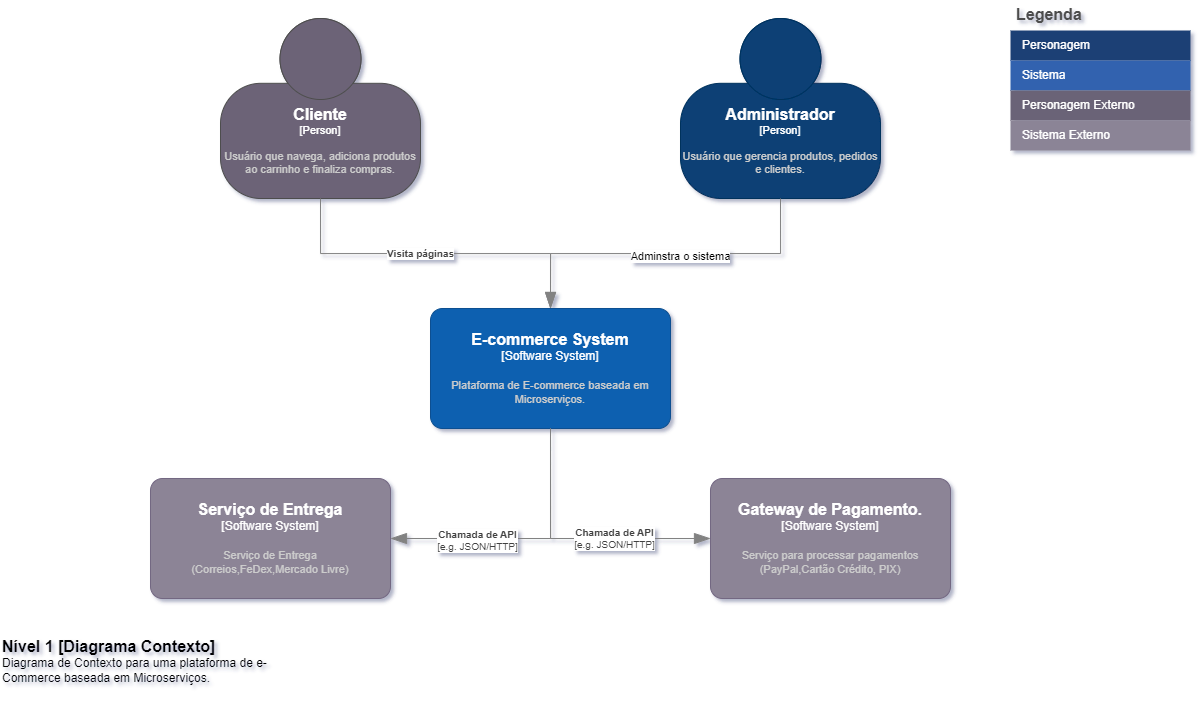

The diagram above was exported from draw.io. Its source (the exported page's mxGraphModel, read from the mxfile embedded in the PNG):
<mxGraphModel dx="3341" dy="984" grid="1" gridSize="10" guides="1" tooltips="1" connect="1" arrows="1" fold="1" page="1" pageScale="1" pageWidth="827" pageHeight="1169" math="0" shadow="0">
  <root>
    <mxCell id="0" />
    <mxCell id="1" parent="0" />
    <object placeholders="1" c4Name="Cliente" c4Type="Person" c4Description="Usuário que navega, adiciona produtos ao carrinho e finaliza compras." label="&lt;font style=&quot;font-size: 16px&quot;&gt;&lt;b&gt;%c4Name%&lt;/b&gt;&lt;/font&gt;&lt;div&gt;[%c4Type%]&lt;/div&gt;&lt;br&gt;&lt;div&gt;&lt;font style=&quot;font-size: 11px&quot;&gt;&lt;font color=&quot;#cccccc&quot;&gt;%c4Description%&lt;/font&gt;&lt;/div&gt;" id="jy213AkqGe8UUyLfZH2U-15">
      <mxCell style="html=1;fontSize=11;dashed=0;whiteSpace=wrap;fillColor=#6C6477;strokeColor=#4D4D4D;fontColor=#ffffff;shape=mxgraph.c4.person2;align=center;metaEdit=1;points=[[0.5,0,0],[1,0.5,0],[1,0.75,0],[0.75,1,0],[0.5,1,0],[0.25,1,0],[0,0.75,0],[0,0.5,0]];resizable=0;verticalAlign=middle;fontFamily=Helvetica;" parent="1" vertex="1">
        <mxGeometry x="-650" y="28" width="200" height="180" as="geometry" />
      </mxCell>
    </object>
    <object placeholders="1" c4Name="Administrador" c4Type="Person" c4Description="Usuário que gerencia produtos, pedidos e clientes." label="&lt;font style=&quot;font-size: 16px&quot;&gt;&lt;b&gt;%c4Name%&lt;/b&gt;&lt;/font&gt;&lt;div&gt;[%c4Type%]&lt;/div&gt;&lt;br&gt;&lt;div&gt;&lt;font style=&quot;font-size: 11px&quot;&gt;&lt;font color=&quot;#cccccc&quot;&gt;%c4Description%&lt;/font&gt;&lt;/div&gt;" id="jy213AkqGe8UUyLfZH2U-16">
      <mxCell style="html=1;fontSize=11;dashed=0;whiteSpace=wrap;fillColor=#083F75;strokeColor=#06315C;fontColor=#ffffff;shape=mxgraph.c4.person2;align=center;metaEdit=1;points=[[0.5,0,0],[1,0.5,0],[1,0.75,0],[0.75,1,0],[0.5,1,0],[0.25,1,0],[0,0.75,0],[0,0.5,0]];resizable=0;" parent="1" vertex="1">
        <mxGeometry x="-190" y="28" width="200" height="180" as="geometry" />
      </mxCell>
    </object>
    <object placeholders="1" c4Name="E-commerce System" c4Type="Software System" c4Description="Plataforma de E-commerce baseada em Microserviços." label="&lt;font style=&quot;font-size: 16px&quot;&gt;&lt;b&gt;%c4Name%&lt;/b&gt;&lt;/font&gt;&lt;div&gt;[%c4Type%]&lt;/div&gt;&lt;br&gt;&lt;div&gt;&lt;font style=&quot;font-size: 11px&quot;&gt;&lt;font color=&quot;#cccccc&quot;&gt;%c4Description%&lt;/font&gt;&lt;/div&gt;" id="jy213AkqGe8UUyLfZH2U-18">
      <mxCell style="rounded=1;whiteSpace=wrap;html=1;labelBackgroundColor=none;fillColor=#1061B0;fontColor=#ffffff;align=center;arcSize=10;strokeColor=#0D5091;metaEdit=1;resizable=0;points=[[0.25,0,0],[0.5,0,0],[0.75,0,0],[1,0.25,0],[1,0.5,0],[1,0.75,0],[0.75,1,0],[0.5,1,0],[0.25,1,0],[0,0.75,0],[0,0.5,0],[0,0.25,0]];" parent="1" vertex="1">
        <mxGeometry x="-440" y="318" width="240" height="120" as="geometry" />
      </mxCell>
    </object>
    <object placeholders="1" c4Name="Gateway de Pagamento." c4Type="Software System" c4Description="Serviço para processar pagamentos&#10;(PayPal,Cartão Crédito, PIX)" label="&lt;font style=&quot;font-size: 16px&quot;&gt;&lt;b&gt;%c4Name%&lt;/b&gt;&lt;/font&gt;&lt;div&gt;[%c4Type%]&lt;/div&gt;&lt;br&gt;&lt;div&gt;&lt;font style=&quot;font-size: 11px&quot;&gt;&lt;font color=&quot;#cccccc&quot;&gt;%c4Description%&lt;/font&gt;&lt;/div&gt;" id="jy213AkqGe8UUyLfZH2U-19">
      <mxCell style="rounded=1;whiteSpace=wrap;html=1;labelBackgroundColor=none;fillColor=#8C8496;fontColor=#ffffff;align=center;arcSize=10;strokeColor=#736782;metaEdit=1;resizable=0;points=[[0.25,0,0],[0.5,0,0],[0.75,0,0],[1,0.25,0],[1,0.5,0],[1,0.75,0],[0.75,1,0],[0.5,1,0],[0.25,1,0],[0,0.75,0],[0,0.5,0],[0,0.25,0]];" parent="1" vertex="1">
        <mxGeometry x="-160" y="488" width="240" height="120" as="geometry" />
      </mxCell>
    </object>
    <object placeholders="1" c4Name="Nível 1 [Diagrama Contexto]" c4Type="ContainerScopeBoundary" c4Description="Diagrama de Contexto para uma plataforma de e-Commerce baseada em Microserviços." label="&lt;font style=&quot;font-size: 16px&quot;&gt;&lt;b&gt;&lt;div style=&quot;text-align: left&quot;&gt;%c4Name%&lt;/div&gt;&lt;/b&gt;&lt;/font&gt;&lt;div style=&quot;text-align: left&quot;&gt;%c4Description%&lt;/div&gt;" id="aOjCCVV3pZHzIbnjZ30T-1">
      <mxCell style="text;html=1;strokeColor=none;fillColor=none;align=left;verticalAlign=top;whiteSpace=wrap;rounded=0;metaEdit=1;allowArrows=0;resizable=1;rotatable=0;connectable=0;recursiveResize=0;expand=0;pointerEvents=0;points=[[0.25,0,0],[0.5,0,0],[0.75,0,0],[1,0.25,0],[1,0.5,0],[1,0.75,0],[0.75,1,0],[0.5,1,0],[0.25,1,0],[0,0.75,0],[0,0.5,0],[0,0.25,0]];" parent="1" vertex="1">
        <mxGeometry x="-870" y="640" width="320" height="60" as="geometry" />
      </mxCell>
    </object>
    <object placeholders="1" c4Type="Relationship" c4Technology="e.g. JSON/HTTP" c4Description="Chamada de API" label="&lt;div style=&quot;text-align: left&quot;&gt;&lt;div style=&quot;text-align: center&quot;&gt;&lt;b&gt;%c4Description%&lt;/b&gt;&lt;/div&gt;&lt;div style=&quot;text-align: center&quot;&gt;[%c4Technology%]&lt;/div&gt;&lt;/div&gt;" id="ZBLLiWBiPUSujTOLeYYA-1">
      <mxCell style="endArrow=blockThin;html=1;fontSize=10;fontColor=#404040;strokeWidth=1;endFill=1;strokeColor=#828282;elbow=vertical;metaEdit=1;endSize=14;startSize=14;jumpStyle=arc;jumpSize=16;rounded=0;edgeStyle=orthogonalEdgeStyle;exitX=0.5;exitY=1;exitDx=0;exitDy=0;exitPerimeter=0;entryX=0;entryY=0.5;entryDx=0;entryDy=0;entryPerimeter=0;" parent="1" source="jy213AkqGe8UUyLfZH2U-18" target="jy213AkqGe8UUyLfZH2U-19" edge="1">
        <mxGeometry x="0.2941" width="240" relative="1" as="geometry">
          <mxPoint x="-440" y="708" as="sourcePoint" />
          <mxPoint x="-200" y="708" as="targetPoint" />
          <mxPoint as="offset" />
        </mxGeometry>
      </mxCell>
    </object>
    <object placeholders="1" c4Type="Relationship" c4Description="Visita páginas" label="&lt;div style=&quot;text-align: left&quot;&gt;&lt;div style=&quot;text-align: center&quot;&gt;&lt;b&gt;%c4Description%&lt;/b&gt;&lt;/div&gt;" id="ZBLLiWBiPUSujTOLeYYA-2">
      <mxCell style="endArrow=blockThin;html=1;fontSize=10;fontColor=#404040;strokeWidth=1;endFill=1;strokeColor=#828282;elbow=vertical;metaEdit=1;endSize=14;startSize=14;jumpStyle=arc;jumpSize=16;rounded=0;edgeStyle=orthogonalEdgeStyle;exitX=0.5;exitY=1;exitDx=0;exitDy=0;exitPerimeter=0;entryX=0.5;entryY=0;entryDx=0;entryDy=0;entryPerimeter=0;" parent="1" source="jy213AkqGe8UUyLfZH2U-15" target="jy213AkqGe8UUyLfZH2U-18" edge="1">
        <mxGeometry x="-0.0882" width="240" relative="1" as="geometry">
          <mxPoint x="-730" y="338" as="sourcePoint" />
          <mxPoint x="-490" y="338" as="targetPoint" />
          <mxPoint as="offset" />
        </mxGeometry>
      </mxCell>
    </object>
    <object placeholders="1" c4Type="Relationship" id="ZBLLiWBiPUSujTOLeYYA-3">
      <mxCell style="endArrow=blockThin;html=1;fontSize=10;fontColor=#404040;strokeWidth=1;endFill=1;strokeColor=#828282;elbow=vertical;metaEdit=1;endSize=14;startSize=14;jumpStyle=arc;jumpSize=16;rounded=0;edgeStyle=orthogonalEdgeStyle;exitX=0.5;exitY=1;exitDx=0;exitDy=0;exitPerimeter=0;entryX=0.5;entryY=0;entryDx=0;entryDy=0;entryPerimeter=0;" parent="1" source="jy213AkqGe8UUyLfZH2U-16" target="jy213AkqGe8UUyLfZH2U-18" edge="1">
        <mxGeometry width="240" relative="1" as="geometry">
          <mxPoint x="90" y="308" as="sourcePoint" />
          <mxPoint x="330" y="308" as="targetPoint" />
        </mxGeometry>
      </mxCell>
    </object>
    <mxCell id="6cJBomZRSUzpuiuAShdM-3" value="Adminstra o sistema" style="edgeLabel;html=1;align=center;verticalAlign=middle;resizable=0;points=[];" parent="ZBLLiWBiPUSujTOLeYYA-3" vertex="1" connectable="0">
      <mxGeometry x="-0.1176" y="2" relative="1" as="geometry">
        <mxPoint x="-5" as="offset" />
      </mxGeometry>
    </mxCell>
    <mxCell id="hExgbzRytYaj1vWmc7L6-1" value="Legenda" style="shape=table;startSize=30;container=1;collapsible=0;childLayout=tableLayout;fontSize=16;align=left;verticalAlign=top;fillColor=none;strokeColor=none;fontColor=#4D4D4D;fontStyle=1;spacingLeft=6;spacing=0;resizable=0;" parent="1" vertex="1">
      <mxGeometry x="140" y="10" width="180" height="150" as="geometry" />
    </mxCell>
    <mxCell id="hExgbzRytYaj1vWmc7L6-2" value="" style="shape=tableRow;horizontal=0;startSize=0;swimlaneHead=0;swimlaneBody=0;strokeColor=inherit;top=0;left=0;bottom=0;right=0;collapsible=0;dropTarget=0;fillColor=none;points=[[0,0.5],[1,0.5]];portConstraint=eastwest;fontSize=12;" parent="hExgbzRytYaj1vWmc7L6-1" vertex="1">
      <mxGeometry y="30" width="180" height="30" as="geometry" />
    </mxCell>
    <mxCell id="hExgbzRytYaj1vWmc7L6-3" value="Personagem" style="shape=partialRectangle;html=1;whiteSpace=wrap;connectable=0;strokeColor=inherit;overflow=hidden;fillColor=#1E4074;top=0;left=0;bottom=0;right=0;pointerEvents=1;fontSize=12;align=left;fontColor=#FFFFFF;gradientColor=none;spacingLeft=10;spacingRight=4;" parent="hExgbzRytYaj1vWmc7L6-2" vertex="1">
      <mxGeometry width="180" height="30" as="geometry">
        <mxRectangle width="180" height="30" as="alternateBounds" />
      </mxGeometry>
    </mxCell>
    <mxCell id="hExgbzRytYaj1vWmc7L6-4" value="" style="shape=tableRow;horizontal=0;startSize=0;swimlaneHead=0;swimlaneBody=0;strokeColor=inherit;top=0;left=0;bottom=0;right=0;collapsible=0;dropTarget=0;fillColor=none;points=[[0,0.5],[1,0.5]];portConstraint=eastwest;fontSize=12;" parent="hExgbzRytYaj1vWmc7L6-1" vertex="1">
      <mxGeometry y="60" width="180" height="30" as="geometry" />
    </mxCell>
    <mxCell id="hExgbzRytYaj1vWmc7L6-5" value="Sistema" style="shape=partialRectangle;html=1;whiteSpace=wrap;connectable=0;strokeColor=inherit;overflow=hidden;fillColor=#3162AF;top=0;left=0;bottom=0;right=0;pointerEvents=1;fontSize=12;align=left;fontColor=#FFFFFF;gradientColor=none;spacingLeft=10;spacingRight=4;" parent="hExgbzRytYaj1vWmc7L6-4" vertex="1">
      <mxGeometry width="180" height="30" as="geometry">
        <mxRectangle width="180" height="30" as="alternateBounds" />
      </mxGeometry>
    </mxCell>
    <mxCell id="hExgbzRytYaj1vWmc7L6-10" value="" style="shape=tableRow;horizontal=0;startSize=0;swimlaneHead=0;swimlaneBody=0;strokeColor=inherit;top=0;left=0;bottom=0;right=0;collapsible=0;dropTarget=0;fillColor=none;points=[[0,0.5],[1,0.5]];portConstraint=eastwest;fontSize=12;" parent="hExgbzRytYaj1vWmc7L6-1" vertex="1">
      <mxGeometry y="90" width="180" height="30" as="geometry" />
    </mxCell>
    <mxCell id="hExgbzRytYaj1vWmc7L6-11" value="Personagem Externo" style="shape=partialRectangle;html=1;whiteSpace=wrap;connectable=0;strokeColor=inherit;overflow=hidden;fillColor=#6b6477;top=0;left=0;bottom=0;right=0;pointerEvents=1;fontSize=12;align=left;fontColor=#FFFFFF;gradientColor=none;spacingLeft=10;spacingRight=4;" parent="hExgbzRytYaj1vWmc7L6-10" vertex="1">
      <mxGeometry width="180" height="30" as="geometry">
        <mxRectangle width="180" height="30" as="alternateBounds" />
      </mxGeometry>
    </mxCell>
    <mxCell id="hExgbzRytYaj1vWmc7L6-12" value="" style="shape=tableRow;horizontal=0;startSize=0;swimlaneHead=0;swimlaneBody=0;strokeColor=inherit;top=0;left=0;bottom=0;right=0;collapsible=0;dropTarget=0;fillColor=none;points=[[0,0.5],[1,0.5]];portConstraint=eastwest;fontSize=12;" parent="hExgbzRytYaj1vWmc7L6-1" vertex="1">
      <mxGeometry y="120" width="180" height="30" as="geometry" />
    </mxCell>
    <mxCell id="hExgbzRytYaj1vWmc7L6-13" value="Sistema Externo" style="shape=partialRectangle;html=1;whiteSpace=wrap;connectable=0;strokeColor=inherit;overflow=hidden;fillColor=#8b8496;top=0;left=0;bottom=0;right=0;pointerEvents=1;fontSize=12;align=left;fontColor=#FFFFFF;gradientColor=none;spacingLeft=10;spacingRight=4;" parent="hExgbzRytYaj1vWmc7L6-12" vertex="1">
      <mxGeometry width="180" height="30" as="geometry">
        <mxRectangle width="180" height="30" as="alternateBounds" />
      </mxGeometry>
    </mxCell>
    <object placeholders="1" c4Name="Serviço de Entrega" c4Type="Software System" c4Description="Serviço de Entrega &#10;(Correios,FeDex,Mercado Livre)" label="&lt;font style=&quot;font-size: 16px&quot;&gt;&lt;b&gt;%c4Name%&lt;/b&gt;&lt;/font&gt;&lt;div&gt;[%c4Type%]&lt;/div&gt;&lt;br&gt;&lt;div&gt;&lt;font style=&quot;font-size: 11px&quot;&gt;&lt;font color=&quot;#cccccc&quot;&gt;%c4Description%&lt;/font&gt;&lt;/div&gt;" id="gyPYM5C3ZuSBGAP5BAM6-1">
      <mxCell style="rounded=1;whiteSpace=wrap;html=1;labelBackgroundColor=none;fillColor=#8C8496;fontColor=#ffffff;align=center;arcSize=10;strokeColor=#736782;metaEdit=1;resizable=0;points=[[0.25,0,0],[0.5,0,0],[0.75,0,0],[1,0.25,0],[1,0.5,0],[1,0.75,0],[0.75,1,0],[0.5,1,0],[0.25,1,0],[0,0.75,0],[0,0.5,0],[0,0.25,0]];" parent="1" vertex="1">
        <mxGeometry x="-720" y="488" width="240" height="120" as="geometry" />
      </mxCell>
    </object>
    <object placeholders="1" c4Type="Relationship" c4Technology="e.g. JSON/HTTP" c4Description="Chamada de API" label="&lt;div style=&quot;text-align: left&quot;&gt;&lt;div style=&quot;text-align: center&quot;&gt;&lt;b&gt;%c4Description%&lt;/b&gt;&lt;/div&gt;&lt;div style=&quot;text-align: center&quot;&gt;[%c4Technology%]&lt;/div&gt;&lt;/div&gt;" id="gQVGpnqqRKLzNHQ3TJFz-1">
      <mxCell style="endArrow=blockThin;html=1;fontSize=10;fontColor=#404040;strokeWidth=1;endFill=1;strokeColor=#828282;elbow=vertical;metaEdit=1;endSize=14;startSize=14;jumpStyle=arc;jumpSize=16;rounded=0;edgeStyle=orthogonalEdgeStyle;exitX=0.5;exitY=1;exitDx=0;exitDy=0;exitPerimeter=0;entryX=1;entryY=0.5;entryDx=0;entryDy=0;entryPerimeter=0;" edge="1" parent="1" source="jy213AkqGe8UUyLfZH2U-18" target="gyPYM5C3ZuSBGAP5BAM6-1">
        <mxGeometry x="0.3571" y="2" width="240" relative="1" as="geometry">
          <mxPoint x="-360" y="640" as="sourcePoint" />
          <mxPoint x="-120" y="640" as="targetPoint" />
          <Array as="points">
            <mxPoint x="-320" y="548" />
          </Array>
          <mxPoint as="offset" />
        </mxGeometry>
      </mxCell>
    </object>
  </root>
</mxGraphModel>